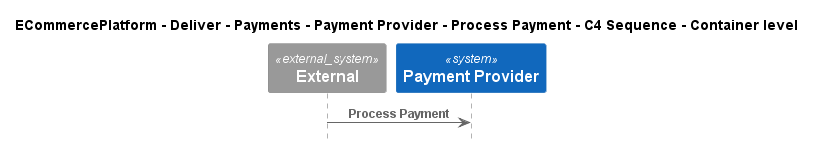

The diagram above was rendered by PlantUML. Its source (embedded in the PNG):
@startuml
!include ..\..\..\..\..\..\..\.c4s\C4_Sequence.puml

title ECommercePlatform - Deliver - Payments - Payment Provider - Process Payment - C4 Sequence - Container level

System_Ext(C4InterFlow.SoftwareSystems.ExternalSystem, "External", "")
System(ECommercePlatform.Deliver.Payments.SoftwareSystems.PaymentProvider, "Payment Provider", "")

Rel(C4InterFlow.SoftwareSystems.ExternalSystem, ECommercePlatform.Deliver.Payments.SoftwareSystems.PaymentProvider, "Process Payment")


@enduml